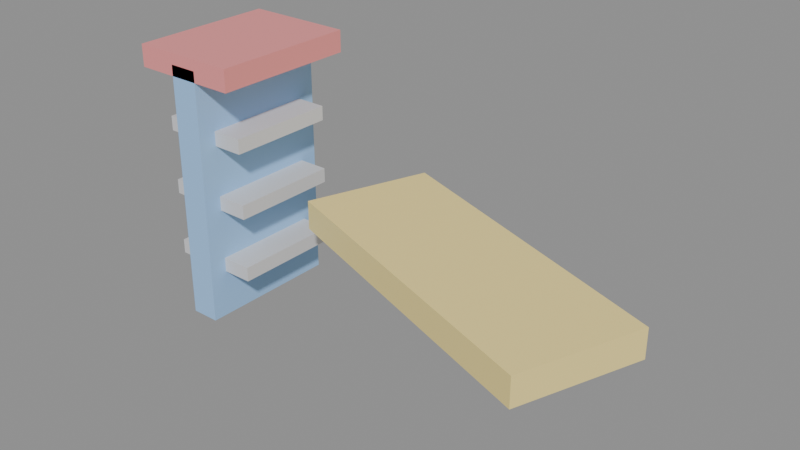 # Source: KID_ESCORREGA_v01.blend  (saved by Blender 4.2.66; exported with 4.5.12 LTS)
import bpy
from mathutils import Matrix  # noqa: F401  (used for matrix-valued properties, if any)

bpy.ops.wm.read_factory_settings(use_empty=True)
scene = bpy.context.scene
scene.name = 'Scene'

# ---- materials (node trees are filled in below, after node groups)
mat_polyroom_pbr = bpy.data.materials.new('Polyroom_PBR')

# ---- material node trees
mat_polyroom_pbr.use_nodes = True; mat_polyroom_pbr.node_tree.nodes.clear()
_N = mat_polyroom_pbr.node_tree.nodes; _L = mat_polyroom_pbr.node_tree.links
n0 = _N.new('ShaderNodeOutputMaterial'); n0.name = 'Material Output'; n0.location = (300, 0)
n1 = _N.new('ShaderNodeBsdfPrincipled'); n1.name = 'Principled BSDF'; n1.location = (0, 0)
n2 = _N.new('ShaderNodeVertexColor'); n2.name = 'Color Attribute'; n2.location = (-300, 0)
n2.layer_name = 'Color'
_L.new(n2.outputs[0], n1.inputs[0])
_L.new(n1.outputs[0], n0.inputs[0])
n0.is_active_output = True

# ---- meshes
me_kid_escorrega_v01 = bpy.data.meshes.new('KID_ESCORREGA_v01')
me_kid_escorrega_v01.from_pydata([(-0.44, -0.2, 0.0), (-0.44, -0.2, 0.7), (-0.44, 0.2, 0.0), (-0.44, 0.2, 0.7), (-0.36, -0.2, 0.0), (-0.36, -0.2, 0.7), (-0.36, 0.2, 0.0), (-0.36, 0.2, 0.7), (-0.1827, -0.01009, 0.26), (-0.1827, -0.01009, 0.34), (-0.06271, 0.3187, 0.26), (-0.06271, 0.3187, 0.34), (0.6627, -0.3187, 0.26), (0.6627, -0.3187, 0.34), (0.7827, 0.01009, 0.26), (0.7827, 0.01009, 0.34), (-0.55, -0.2, 0.67), (-0.55, -0.2, 0.73), (-0.55, 0.2, 0.67), (-0.55, 0.2, 0.73), (-0.25, -0.2, 0.67), (-0.25, -0.2, 0.73), (-0.25, 0.2, 0.67), (-0.25, 0.2, 0.73), (-0.525, -0.15, 0.13), (-0.525, -0.15, 0.17), (-0.525, 0.15, 0.13), (-0.525, 0.15, 0.17), (-0.275, -0.15, 0.13), (-0.275, -0.15, 0.17), (-0.275, 0.15, 0.13), (-0.275, 0.15, 0.17), (-0.525, -0.15, 0.31), (-0.525, -0.15, 0.35), (-0.525, 0.15, 0.31), (-0.525, 0.15, 0.35), (-0.275, -0.15, 0.31), (-0.275, -0.15, 0.35), (-0.275, 0.15, 0.31), (-0.275, 0.15, 0.35), (-0.525, -0.15, 0.49), (-0.525, -0.15, 0.53), (-0.525, 0.15, 0.49), (-0.525, 0.15, 0.53), (-0.275, -0.15, 0.49), (-0.275, -0.15, 0.53), (-0.275, 0.15, 0.49), (-0.275, 0.15, 0.53)], [], [(0, 1, 3, 2), (2, 3, 7, 6), (6, 7, 5, 4), (4, 5, 1, 0), (2, 6, 4, 0), (7, 3, 1, 5), (8, 9, 11, 10), (10, 11, 15, 14), (14, 15, 13, 12), (12, 13, 9, 8), (10, 14, 12, 8), (15, 11, 9, 13), (16, 17, 19, 18), (18, 19, 23, 22), (22, 23, 21, 20), (20, 21, 17, 16), (18, 22, 20, 16), (23, 19, 17, 21), (24, 25, 27, 26), (26, 27, 31, 30), (30, 31, 29, 28), (28, 29, 25, 24), (26, 30, 28, 24), (31, 27, 25, 29), (32, 33, 35, 34), (34, 35, 39, 38), (38, 39, 37, 36), (36, 37, 33, 32), (34, 38, 36, 32), (39, 35, 33, 37), (40, 41, 43, 42), (42, 43, 47, 46), (46, 47, 45, 44), (44, 45, 41, 40), (42, 46, 44, 40), (47, 43, 41, 45)])
_uv = me_kid_escorrega_v01.uv_layers.new(name='UVMap')
_uv.uv.foreach_set('vector', [0.4137, 0.3796, 0.4137, 0.008517, 0.6254, 0.008517, 0.6254, 0.3796, 0.792, 0.8535, 0.792, 0.4824, 0.8343, 0.4824, 0.8343, 0.8535, 0.4137, 0.7677, 0.4137, 0.3966, 0.6254, 0.3966, 0.6254, 0.7677, 0.8513, 0.8535, 0.8513, 0.4824, 0.8937, 0.4824, 0.8937, 0.8535, 0.35, 0.9438, 0.3076, 0.9438, 0.3076, 0.7317, 0.35, 0.7317, 0.9531, 0.6945, 0.9107, 0.6945, 0.9107, 0.4824, 0.9531, 0.4824, 0.9532, 0.1862, 0.9108, 0.1862, 0.9108, 0.008517, 0.9532, 0.008517, 0.6848, 0.4654, 0.6424, 0.4654, 0.6424, 0.008517, 0.6848, 0.008517, 0.9531, 0.8892, 0.9107, 0.8892, 0.9107, 0.7115, 0.9531, 0.7115, 0.7442, 0.4654, 0.7018, 0.4654, 0.7018, 0.008517, 0.7442, 0.008517, 0.008517, 0.4856, 0.008517, 0.008517, 0.1941, 0.008517, 0.1941, 0.4856, 0.3966, 0.008517, 0.3966, 0.4856, 0.2111, 0.4856, 0.2111, 0.008517, 0.3925, 0.7143, 0.3607, 0.7143, 0.3607, 0.5027, 0.3925, 0.5027, 0.4455, 0.9435, 0.4137, 0.9435, 0.4137, 0.7847, 0.4455, 0.7847, 0.9426, 0.4149, 0.9108, 0.4149, 0.9108, 0.2032, 0.9426, 0.2032, 0.4943, 0.9435, 0.4625, 0.9435, 0.4625, 0.7847, 0.4943, 0.7847, 0.1676, 0.7147, 0.008517, 0.7147, 0.008517, 0.5027, 0.1676, 0.5027, 0.3436, 0.7147, 0.1846, 0.7147, 0.1846, 0.5027, 0.3436, 0.5027, 0.3925, 0.8901, 0.3713, 0.8901, 0.3713, 0.7314, 0.3925, 0.7314, 0.9913, 0.9399, 0.9701, 0.9399, 0.9701, 0.8076, 0.9913, 0.8076, 0.5325, 0.9435, 0.5113, 0.9435, 0.5113, 0.7847, 0.5325, 0.7847, 0.7018, 0.9669, 0.6806, 0.9669, 0.6806, 0.8345, 0.7018, 0.8345, 0.7749, 0.6414, 0.6424, 0.6414, 0.6424, 0.4824, 0.7749, 0.4824, 0.7749, 0.8175, 0.6424, 0.8175, 0.6424, 0.6585, 0.7749, 0.6585, 0.5708, 0.9435, 0.5496, 0.9435, 0.5496, 0.7847, 0.5708, 0.7847, 0.7401, 0.9669, 0.7189, 0.9669, 0.7189, 0.8345, 0.7401, 0.8345, 0.609, 0.9435, 0.5878, 0.9435, 0.5878, 0.7847, 0.609, 0.7847, 0.9913, 0.7905, 0.9701, 0.7905, 0.9701, 0.6582, 0.9913, 0.6582, 0.141, 0.8908, 0.008517, 0.8908, 0.008517, 0.7317, 0.141, 0.7317, 0.2906, 0.8908, 0.1581, 0.8908, 0.1581, 0.7317, 0.2906, 0.7317, 0.9913, 0.6412, 0.9701, 0.6412, 0.9701, 0.4824, 0.9913, 0.4824, 0.9915, 0.1408, 0.9703, 0.1408, 0.9703, 0.008517, 0.9915, 0.008517, 0.9809, 0.362, 0.9597, 0.362, 0.9597, 0.2032, 0.9809, 0.2032, 0.6636, 0.9669, 0.6424, 0.9669, 0.6424, 0.8345, 0.6636, 0.8345, 0.8938, 0.1676, 0.7613, 0.1676, 0.7613, 0.008517, 0.8938, 0.008517, 0.8938, 0.3436, 0.7613, 0.3436, 0.7613, 0.1846, 0.8938, 0.1846])
_ca = me_kid_escorrega_v01.color_attributes.new('Color', 'FLOAT_COLOR', 'POINT')
_ca.data.foreach_set('color', [0.35, 0.6, 0.95, 1.0, 0.35, 0.6, 0.95, 1.0, 0.35, 0.6, 0.95, 1.0, 0.35, 0.6, 0.95, 1.0, 0.35, 0.6, 0.95, 1.0, 0.35, 0.6, 0.95, 1.0, 0.35, 0.6, 0.95, 1.0, 0.35, 0.6, 0.95, 1.0, 0.98, 0.8, 0.3, 1.0, 0.98, 0.8, 0.3, 1.0, 0.98, 0.8, 0.3, 1.0, 0.98, 0.8, 0.3, 1.0, 0.98, 0.8, 0.3, 1.0, 0.98, 0.8, 0.3, 1.0, 0.98, 0.8, 0.3, 1.0, 0.98, 0.8, 0.3, 1.0, 0.9, 0.3, 0.3, 1.0, 0.9, 0.3, 0.3, 1.0, 0.9, 0.3, 0.3, 1.0, 0.9, 0.3, 0.3, 1.0, 0.9, 0.3, 0.3, 1.0, 0.9, 0.3, 0.3, 1.0, 0.9, 0.3, 0.3, 1.0, 0.9, 0.3, 0.3, 1.0, 0.7, 0.7, 0.72, 1.0, 0.7, 0.7, 0.72, 1.0, 0.7, 0.7, 0.72, 1.0, 0.7, 0.7, 0.72, 1.0, 0.7, 0.7, 0.72, 1.0, 0.7, 0.7, 0.72, 1.0, 0.7, 0.7, 0.72, 1.0, 0.7, 0.7, 0.72, 1.0, 0.7, 0.7, 0.72, 1.0, 0.7, 0.7, 0.72, 1.0, 0.7, 0.7, 0.72, 1.0, 0.7, 0.7, 0.72, 1.0, 0.7, 0.7, 0.72, 1.0, 0.7, 0.7, 0.72, 1.0, 0.7, 0.7, 0.72, 1.0, 0.7, 0.7, 0.72, 1.0, 0.7, 0.7, 0.72, 1.0, 0.7, 0.7, 0.72, 1.0, 0.7, 0.7, 0.72, 1.0, 0.7, 0.7, 0.72, 1.0, 0.7, 0.7, 0.72, 1.0, 0.7, 0.7, 0.72, 1.0, 0.7, 0.7, 0.72, 1.0, 0.7, 0.7, 0.72, 1.0])
me_kid_escorrega_v01.materials.append(mat_polyroom_pbr)
me_kid_escorrega_v01.update()

# ---- objects
ob_kid_escorrega_v01 = bpy.data.objects.new('KID_ESCORREGA_v01', me_kid_escorrega_v01)

# ---- transforms, parenting, visibility, modifiers, constraints
ob_kid_escorrega_v01.location = (0.0, 0.0, 0.0)

# ---- collection membership
scene.collection.objects.link(ob_kid_escorrega_v01)

# ---- scene / render settings (as saved in the file)
scene.frame_start = 1; scene.frame_end = 250; scene.frame_set(1)
scene.render.engine = 'BLENDER_EEVEE_NEXT'
bpy.context.view_layer.update()

# ---- added for rendering (the .blend has no active camera and no usable light): camera, sun + grey world if the file has none
cam_auto = bpy.data.cameras.new('AutoCamera')
cam_auto.lens = 50.0
cam_auto.sensor_width = 36.0
cam_auto.clip_end = 1000.0
ob_auto_camera = bpy.data.objects.new('AutoCamera', cam_auto)
scene.collection.objects.link(ob_auto_camera)
ob_auto_camera.location = (1.64097, -1.82953, 1.58468)
ob_auto_camera.rotation_euler = (1.09748, -7.21219e-08, 0.694738)
scene.camera = ob_auto_camera
light_auto_sun = bpy.data.lights.new('AutoSun', 'SUN')
light_auto_sun.energy = 3.0
light_auto_sun.angle = 0.0523599
ob_auto_sun = bpy.data.objects.new('AutoSun', light_auto_sun)
scene.collection.objects.link(ob_auto_sun)
ob_auto_sun.rotation_euler = (0.872665, 0.174533, 0.523599)
if scene.world is None:
    world_auto = bpy.data.worlds.new('AutoWorld')
    world_auto.color = (0.3, 0.3, 0.3)
    scene.world = world_auto
bpy.context.view_layer.update()

